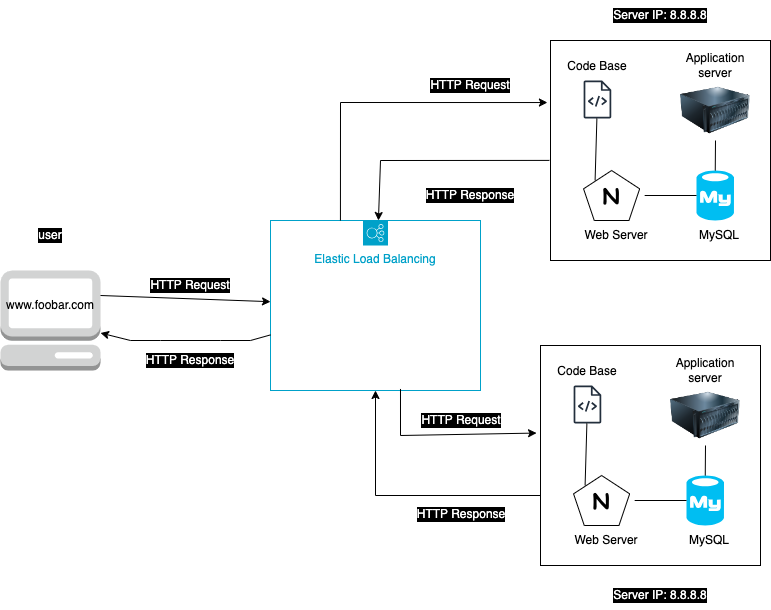

The diagram above was exported from draw.io. Its source (the exported page's mxGraphModel, read from the mxfile embedded in the PNG):
<mxGraphModel dx="954" dy="585" grid="1" gridSize="10" guides="1" tooltips="1" connect="1" arrows="1" fold="1" page="1" pageScale="1" pageWidth="827" pageHeight="1169" math="0" shadow="0">
  <root>
    <mxCell id="0" />
    <mxCell id="1" parent="0" />
    <mxCell id="59zDfYXhx-bGCZH6dQyU-3" value="" style="outlineConnect=0;dashed=0;verticalLabelPosition=bottom;verticalAlign=top;align=center;html=1;shape=mxgraph.aws3.management_console;fillColor=#D2D3D3;gradientColor=none;" vertex="1" parent="1">
      <mxGeometry x="20" y="290" width="100" height="100" as="geometry" />
    </mxCell>
    <mxCell id="59zDfYXhx-bGCZH6dQyU-4" value="www.foobar.com" style="text;strokeColor=none;align=center;fillColor=none;html=1;verticalAlign=middle;whiteSpace=wrap;rounded=0;" vertex="1" parent="1">
      <mxGeometry x="40" y="310" width="60" height="30" as="geometry" />
    </mxCell>
    <mxCell id="59zDfYXhx-bGCZH6dQyU-5" value="user" style="text;strokeColor=none;align=center;fillColor=none;html=1;verticalAlign=middle;whiteSpace=wrap;rounded=0;labelBackgroundColor=#000000;fontColor=#FFFFFF;" vertex="1" parent="1">
      <mxGeometry x="40" y="240" width="60" height="30" as="geometry" />
    </mxCell>
    <mxCell id="59zDfYXhx-bGCZH6dQyU-7" value="" style="whiteSpace=wrap;html=1;aspect=fixed;" vertex="1" parent="1">
      <mxGeometry x="570" y="60" width="220" height="220" as="geometry" />
    </mxCell>
    <mxCell id="59zDfYXhx-bGCZH6dQyU-6" value="Elastic Load Balancing" style="sketch=0;outlineConnect=0;gradientColor=none;html=1;whiteSpace=wrap;fontSize=12;fontStyle=0;shape=mxgraph.aws4.groupCenter;grIcon=mxgraph.aws4.group_elastic_load_balancing;grStroke=1;strokeColor=#00A1C9;fillColor=none;verticalAlign=top;align=center;fontColor=#00A1C9;dashed=0;spacingTop=25;" vertex="1" parent="1">
      <mxGeometry x="290" y="240" width="210" height="170" as="geometry" />
    </mxCell>
    <mxCell id="59zDfYXhx-bGCZH6dQyU-11" value="" style="endArrow=classic;html=1;rounded=0;entryX=-0.014;entryY=0.282;entryDx=0;entryDy=0;entryPerimeter=0;exitX=0.333;exitY=0;exitDx=0;exitDy=0;exitPerimeter=0;labelBackgroundColor=#000000;fontColor=#FFFFFF;" edge="1" parent="1" source="59zDfYXhx-bGCZH6dQyU-6" target="59zDfYXhx-bGCZH6dQyU-7">
      <mxGeometry width="50" height="50" relative="1" as="geometry">
        <mxPoint x="440" y="230" as="sourcePoint" />
        <mxPoint x="560" y="110" as="targetPoint" />
        <Array as="points">
          <mxPoint x="360" y="122" />
        </Array>
      </mxGeometry>
    </mxCell>
    <mxCell id="59zDfYXhx-bGCZH6dQyU-12" value="" style="endArrow=classic;html=1;rounded=0;exitX=-0.005;exitY=0.545;exitDx=0;exitDy=0;exitPerimeter=0;labelBackgroundColor=#000000;fontColor=#FFFFFF;" edge="1" parent="1" source="59zDfYXhx-bGCZH6dQyU-7" target="59zDfYXhx-bGCZH6dQyU-6">
      <mxGeometry width="50" height="50" relative="1" as="geometry">
        <mxPoint x="500.0040129252531" y="269.02" as="sourcePoint" />
        <mxPoint x="582.83" y="190.00000000000003" as="targetPoint" />
        <Array as="points">
          <mxPoint x="400" y="180" />
        </Array>
      </mxGeometry>
    </mxCell>
    <mxCell id="59zDfYXhx-bGCZH6dQyU-13" value="HTTP Request" style="text;strokeColor=none;align=center;fillColor=none;html=1;verticalAlign=middle;whiteSpace=wrap;rounded=0;fontColor=#FFFFFF;labelBackgroundColor=#000000;" vertex="1" parent="1">
      <mxGeometry x="440" y="90" width="100" height="30" as="geometry" />
    </mxCell>
    <mxCell id="59zDfYXhx-bGCZH6dQyU-14" value="HTTP Response" style="text;strokeColor=none;align=center;fillColor=none;html=1;verticalAlign=middle;whiteSpace=wrap;rounded=0;labelBackgroundColor=#000000;fontColor=#FFFFFF;" vertex="1" parent="1">
      <mxGeometry x="440" y="200" width="100" height="30" as="geometry" />
    </mxCell>
    <mxCell id="59zDfYXhx-bGCZH6dQyU-15" value="" style="verticalLabelPosition=bottom;html=1;verticalAlign=top;align=center;strokeColor=none;fillColor=#00BEF2;shape=mxgraph.azure.mysql_database;" vertex="1" parent="1">
      <mxGeometry x="716" y="190" width="37.5" height="50" as="geometry" />
    </mxCell>
    <mxCell id="59zDfYXhx-bGCZH6dQyU-16" value="" style="image;html=1;image=img/lib/clip_art/computers/Server_128x128.png" vertex="1" parent="1">
      <mxGeometry x="700" y="100" width="70" height="60" as="geometry" />
    </mxCell>
    <mxCell id="59zDfYXhx-bGCZH6dQyU-17" value="Application server" style="text;strokeColor=none;align=center;fillColor=none;html=1;verticalAlign=middle;whiteSpace=wrap;rounded=0;" vertex="1" parent="1">
      <mxGeometry x="705" y="70" width="60" height="30" as="geometry" />
    </mxCell>
    <mxCell id="59zDfYXhx-bGCZH6dQyU-18" value="MySQL" style="text;strokeColor=none;align=center;fillColor=none;html=1;verticalAlign=middle;whiteSpace=wrap;rounded=0;" vertex="1" parent="1">
      <mxGeometry x="708.75" y="240" width="60" height="30" as="geometry" />
    </mxCell>
    <mxCell id="59zDfYXhx-bGCZH6dQyU-19" value="" style="sketch=0;outlineConnect=0;fontColor=#232F3E;gradientColor=none;fillColor=#232F3D;strokeColor=none;dashed=0;verticalLabelPosition=bottom;verticalAlign=top;align=center;html=1;fontSize=12;fontStyle=0;aspect=fixed;pointerEvents=1;shape=mxgraph.aws4.source_code;" vertex="1" parent="1">
      <mxGeometry x="603.06" y="100" width="27.77" height="38" as="geometry" />
    </mxCell>
    <mxCell id="59zDfYXhx-bGCZH6dQyU-20" value="Code Base" style="text;strokeColor=none;align=center;fillColor=none;html=1;verticalAlign=middle;whiteSpace=wrap;rounded=0;" vertex="1" parent="1">
      <mxGeometry x="583.89" y="71" width="66.11" height="30" as="geometry" />
    </mxCell>
    <mxCell id="59zDfYXhx-bGCZH6dQyU-21" value="" style="whiteSpace=wrap;html=1;shape=mxgraph.basic.pentagon" vertex="1" parent="1">
      <mxGeometry x="603.06" y="190" width="56.11" height="50" as="geometry" />
    </mxCell>
    <mxCell id="59zDfYXhx-bGCZH6dQyU-22" value="Web Server" style="text;strokeColor=none;align=center;fillColor=none;html=1;verticalAlign=middle;whiteSpace=wrap;rounded=0;" vertex="1" parent="1">
      <mxGeometry x="603.06" y="240" width="66.11" height="30" as="geometry" />
    </mxCell>
    <mxCell id="59zDfYXhx-bGCZH6dQyU-23" value="&lt;b&gt;&lt;font face=&quot;Comic Sans MS&quot; style=&quot;font-size: 21px;&quot;&gt;N&lt;/font&gt;&lt;/b&gt;" style="text;strokeColor=none;align=center;fillColor=none;html=1;verticalAlign=middle;whiteSpace=wrap;rounded=0;" vertex="1" parent="1">
      <mxGeometry x="598.06" y="200" width="66.11" height="30" as="geometry" />
    </mxCell>
    <mxCell id="59zDfYXhx-bGCZH6dQyU-24" value="" style="endArrow=none;html=1;rounded=0;exitX=0.25;exitY=0;exitDx=0;exitDy=0;" edge="1" parent="1" source="59zDfYXhx-bGCZH6dQyU-23" target="59zDfYXhx-bGCZH6dQyU-19">
      <mxGeometry width="50" height="50" relative="1" as="geometry">
        <mxPoint x="400" y="330" as="sourcePoint" />
        <mxPoint x="450" y="280" as="targetPoint" />
      </mxGeometry>
    </mxCell>
    <mxCell id="59zDfYXhx-bGCZH6dQyU-25" value="" style="endArrow=none;html=1;rounded=0;exitX=1;exitY=0.5;exitDx=0;exitDy=0;entryX=0;entryY=0.5;entryDx=0;entryDy=0;entryPerimeter=0;" edge="1" parent="1" source="59zDfYXhx-bGCZH6dQyU-23" target="59zDfYXhx-bGCZH6dQyU-15">
      <mxGeometry width="50" height="50" relative="1" as="geometry">
        <mxPoint x="641" y="200" as="sourcePoint" />
        <mxPoint x="631" y="148" as="targetPoint" />
      </mxGeometry>
    </mxCell>
    <mxCell id="59zDfYXhx-bGCZH6dQyU-26" value="" style="endArrow=none;html=1;rounded=0;exitX=0.5;exitY=0;exitDx=0;exitDy=0;exitPerimeter=0;entryX=0.5;entryY=1;entryDx=0;entryDy=0;" edge="1" parent="1" source="59zDfYXhx-bGCZH6dQyU-15" target="59zDfYXhx-bGCZH6dQyU-16">
      <mxGeometry width="50" height="50" relative="1" as="geometry">
        <mxPoint x="651" y="210" as="sourcePoint" />
        <mxPoint x="641" y="158" as="targetPoint" />
      </mxGeometry>
    </mxCell>
    <mxCell id="59zDfYXhx-bGCZH6dQyU-27" value="Server IP: 8.8.8.8" style="text;strokeColor=none;align=center;fillColor=none;html=1;verticalAlign=middle;whiteSpace=wrap;rounded=0;fontColor=#FFFFFF;labelBackgroundColor=#000000;" vertex="1" parent="1">
      <mxGeometry x="630" y="20" width="100" height="30" as="geometry" />
    </mxCell>
    <mxCell id="59zDfYXhx-bGCZH6dQyU-28" value="" style="whiteSpace=wrap;html=1;aspect=fixed;" vertex="1" parent="1">
      <mxGeometry x="560" y="365" width="220" height="220" as="geometry" />
    </mxCell>
    <mxCell id="59zDfYXhx-bGCZH6dQyU-29" value="" style="verticalLabelPosition=bottom;html=1;verticalAlign=top;align=center;strokeColor=none;fillColor=#00BEF2;shape=mxgraph.azure.mysql_database;" vertex="1" parent="1">
      <mxGeometry x="706" y="495" width="37.5" height="50" as="geometry" />
    </mxCell>
    <mxCell id="59zDfYXhx-bGCZH6dQyU-30" value="" style="image;html=1;image=img/lib/clip_art/computers/Server_128x128.png" vertex="1" parent="1">
      <mxGeometry x="690" y="405" width="70" height="60" as="geometry" />
    </mxCell>
    <mxCell id="59zDfYXhx-bGCZH6dQyU-31" value="Application server" style="text;strokeColor=none;align=center;fillColor=none;html=1;verticalAlign=middle;whiteSpace=wrap;rounded=0;" vertex="1" parent="1">
      <mxGeometry x="695" y="375" width="60" height="30" as="geometry" />
    </mxCell>
    <mxCell id="59zDfYXhx-bGCZH6dQyU-32" value="MySQL" style="text;strokeColor=none;align=center;fillColor=none;html=1;verticalAlign=middle;whiteSpace=wrap;rounded=0;" vertex="1" parent="1">
      <mxGeometry x="698.75" y="545" width="60" height="30" as="geometry" />
    </mxCell>
    <mxCell id="59zDfYXhx-bGCZH6dQyU-33" value="" style="sketch=0;outlineConnect=0;fontColor=#232F3E;gradientColor=none;fillColor=#232F3D;strokeColor=none;dashed=0;verticalLabelPosition=bottom;verticalAlign=top;align=center;html=1;fontSize=12;fontStyle=0;aspect=fixed;pointerEvents=1;shape=mxgraph.aws4.source_code;" vertex="1" parent="1">
      <mxGeometry x="593.06" y="405" width="27.77" height="38" as="geometry" />
    </mxCell>
    <mxCell id="59zDfYXhx-bGCZH6dQyU-34" value="Code Base" style="text;strokeColor=none;align=center;fillColor=none;html=1;verticalAlign=middle;whiteSpace=wrap;rounded=0;" vertex="1" parent="1">
      <mxGeometry x="573.89" y="376" width="66.11" height="30" as="geometry" />
    </mxCell>
    <mxCell id="59zDfYXhx-bGCZH6dQyU-35" value="" style="whiteSpace=wrap;html=1;shape=mxgraph.basic.pentagon" vertex="1" parent="1">
      <mxGeometry x="593.06" y="495" width="56.11" height="50" as="geometry" />
    </mxCell>
    <mxCell id="59zDfYXhx-bGCZH6dQyU-36" value="Web Server" style="text;strokeColor=none;align=center;fillColor=none;html=1;verticalAlign=middle;whiteSpace=wrap;rounded=0;" vertex="1" parent="1">
      <mxGeometry x="593.06" y="545" width="66.11" height="30" as="geometry" />
    </mxCell>
    <mxCell id="59zDfYXhx-bGCZH6dQyU-37" value="&lt;b&gt;&lt;font face=&quot;Comic Sans MS&quot; style=&quot;font-size: 21px;&quot;&gt;N&lt;/font&gt;&lt;/b&gt;" style="text;strokeColor=none;align=center;fillColor=none;html=1;verticalAlign=middle;whiteSpace=wrap;rounded=0;" vertex="1" parent="1">
      <mxGeometry x="588.06" y="505" width="66.11" height="30" as="geometry" />
    </mxCell>
    <mxCell id="59zDfYXhx-bGCZH6dQyU-38" value="" style="endArrow=none;html=1;rounded=0;exitX=0.25;exitY=0;exitDx=0;exitDy=0;" edge="1" parent="1" source="59zDfYXhx-bGCZH6dQyU-37" target="59zDfYXhx-bGCZH6dQyU-33">
      <mxGeometry width="50" height="50" relative="1" as="geometry">
        <mxPoint x="390" y="635" as="sourcePoint" />
        <mxPoint x="440" y="585" as="targetPoint" />
      </mxGeometry>
    </mxCell>
    <mxCell id="59zDfYXhx-bGCZH6dQyU-39" value="" style="endArrow=none;html=1;rounded=0;exitX=1;exitY=0.5;exitDx=0;exitDy=0;entryX=0;entryY=0.5;entryDx=0;entryDy=0;entryPerimeter=0;" edge="1" parent="1" source="59zDfYXhx-bGCZH6dQyU-37" target="59zDfYXhx-bGCZH6dQyU-29">
      <mxGeometry width="50" height="50" relative="1" as="geometry">
        <mxPoint x="631" y="505" as="sourcePoint" />
        <mxPoint x="621" y="453" as="targetPoint" />
      </mxGeometry>
    </mxCell>
    <mxCell id="59zDfYXhx-bGCZH6dQyU-40" value="" style="endArrow=none;html=1;rounded=0;exitX=0.5;exitY=0;exitDx=0;exitDy=0;exitPerimeter=0;entryX=0.5;entryY=1;entryDx=0;entryDy=0;" edge="1" parent="1" source="59zDfYXhx-bGCZH6dQyU-29" target="59zDfYXhx-bGCZH6dQyU-30">
      <mxGeometry width="50" height="50" relative="1" as="geometry">
        <mxPoint x="641" y="515" as="sourcePoint" />
        <mxPoint x="631" y="463" as="targetPoint" />
      </mxGeometry>
    </mxCell>
    <mxCell id="59zDfYXhx-bGCZH6dQyU-41" value="Server IP: 8.8.8.8" style="text;strokeColor=none;align=center;fillColor=none;html=1;verticalAlign=middle;whiteSpace=wrap;rounded=0;fontColor=#FFFFFF;labelBackgroundColor=#000000;" vertex="1" parent="1">
      <mxGeometry x="630" y="600" width="100" height="30" as="geometry" />
    </mxCell>
    <mxCell id="59zDfYXhx-bGCZH6dQyU-47" value="" style="endArrow=classic;html=1;rounded=0;entryX=-0.018;entryY=0.398;entryDx=0;entryDy=0;entryPerimeter=0;exitX=0.619;exitY=0.991;exitDx=0;exitDy=0;exitPerimeter=0;labelBackgroundColor=#000000;fontColor=#FFFFFF;" edge="1" parent="1" source="59zDfYXhx-bGCZH6dQyU-6" target="59zDfYXhx-bGCZH6dQyU-28">
      <mxGeometry width="50" height="50" relative="1" as="geometry">
        <mxPoint x="420" y="420" as="sourcePoint" />
        <mxPoint x="621" y="455" as="targetPoint" />
        <Array as="points">
          <mxPoint x="420" y="455" />
        </Array>
      </mxGeometry>
    </mxCell>
    <mxCell id="59zDfYXhx-bGCZH6dQyU-48" value="" style="endArrow=classic;html=1;rounded=0;exitX=-0.005;exitY=0.545;exitDx=0;exitDy=0;exitPerimeter=0;labelBackgroundColor=#000000;fontColor=#FFFFFF;" edge="1" parent="1" target="59zDfYXhx-bGCZH6dQyU-6">
      <mxGeometry width="50" height="50" relative="1" as="geometry">
        <mxPoint x="560" y="515" as="sourcePoint" />
        <mxPoint x="389" y="575" as="targetPoint" />
        <Array as="points">
          <mxPoint x="395" y="515" />
        </Array>
      </mxGeometry>
    </mxCell>
    <mxCell id="59zDfYXhx-bGCZH6dQyU-49" value="HTTP Request" style="text;strokeColor=none;align=center;fillColor=none;html=1;verticalAlign=middle;whiteSpace=wrap;rounded=0;labelBackgroundColor=#000000;fontColor=#FFFFFF;" vertex="1" parent="1">
      <mxGeometry x="431" y="425" width="100" height="30" as="geometry" />
    </mxCell>
    <mxCell id="59zDfYXhx-bGCZH6dQyU-50" value="HTTP Response" style="text;strokeColor=none;align=center;fillColor=none;html=1;verticalAlign=middle;whiteSpace=wrap;rounded=0;labelBackgroundColor=#000000;fontColor=#FFFFFF;" vertex="1" parent="1">
      <mxGeometry x="431" y="519" width="100" height="30" as="geometry" />
    </mxCell>
    <mxCell id="59zDfYXhx-bGCZH6dQyU-51" value="" style="endArrow=classic;html=1;rounded=0;exitX=1;exitY=0.25;exitDx=0;exitDy=0;exitPerimeter=0;labelBackgroundColor=#000000;fontColor=#FFFFFF;" edge="1" parent="1" source="59zDfYXhx-bGCZH6dQyU-3" target="59zDfYXhx-bGCZH6dQyU-6">
      <mxGeometry width="50" height="50" relative="1" as="geometry">
        <mxPoint x="160" y="585" as="sourcePoint" />
        <mxPoint x="367" y="467" as="targetPoint" />
        <Array as="points" />
      </mxGeometry>
    </mxCell>
    <mxCell id="59zDfYXhx-bGCZH6dQyU-52" value="" style="endArrow=classic;html=1;rounded=0;labelBackgroundColor=#000000;fontColor=#FFFFFF;" edge="1" parent="1" source="59zDfYXhx-bGCZH6dQyU-6" target="59zDfYXhx-bGCZH6dQyU-3">
      <mxGeometry width="50" height="50" relative="1" as="geometry">
        <mxPoint x="369" y="525" as="sourcePoint" />
        <mxPoint x="198" y="585" as="targetPoint" />
        <Array as="points">
          <mxPoint x="270" y="360" />
          <mxPoint x="240" y="360" />
          <mxPoint x="180" y="360" />
          <mxPoint x="150" y="360" />
        </Array>
      </mxGeometry>
    </mxCell>
    <mxCell id="59zDfYXhx-bGCZH6dQyU-53" value="HTTP Request" style="text;strokeColor=none;align=center;fillColor=none;html=1;verticalAlign=middle;whiteSpace=wrap;rounded=0;labelBackgroundColor=#000000;fontColor=#FFFFFF;" vertex="1" parent="1">
      <mxGeometry x="160" y="290" width="100" height="30" as="geometry" />
    </mxCell>
    <mxCell id="59zDfYXhx-bGCZH6dQyU-54" value="HTTP Response" style="text;strokeColor=none;align=center;fillColor=none;html=1;verticalAlign=middle;whiteSpace=wrap;rounded=0;labelBackgroundColor=#000000;fontColor=#FFFFFF;" vertex="1" parent="1">
      <mxGeometry x="160" y="365" width="100" height="30" as="geometry" />
    </mxCell>
  </root>
</mxGraphModel>